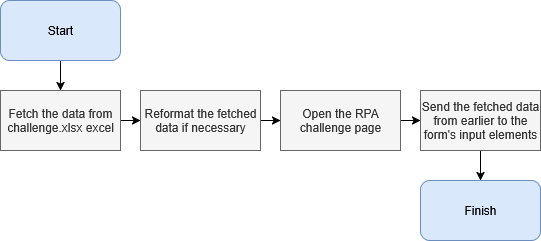

The diagram above was exported from draw.io. Its source (the exported page's mxGraphModel, read from the mxfile embedded in the PNG):
<mxGraphModel dx="1426" dy="759" grid="1" gridSize="10" guides="1" tooltips="1" connect="1" arrows="1" fold="1" page="1" pageScale="1" pageWidth="291" pageHeight="413" math="0" shadow="0">
  <root>
    <mxCell id="0" />
    <mxCell id="1" parent="0" />
    <mxCell id="2RfjkSPQCk93oWB1RlKs-9" style="edgeStyle=orthogonalEdgeStyle;rounded=0;orthogonalLoop=1;jettySize=auto;html=1;exitX=0.5;exitY=1;exitDx=0;exitDy=0;entryX=0.5;entryY=0;entryDx=0;entryDy=0;" edge="1" parent="1" source="K2JPbSzN3hqTenT9T1VN-2" target="K2JPbSzN3hqTenT9T1VN-4">
      <mxGeometry relative="1" as="geometry" />
    </mxCell>
    <mxCell id="K2JPbSzN3hqTenT9T1VN-2" value="Start" style="rounded=1;whiteSpace=wrap;html=1;fillColor=#dae8fc;strokeColor=#6c8ebf;" parent="1" vertex="1">
      <mxGeometry x="20" y="87" width="120" height="60" as="geometry" />
    </mxCell>
    <mxCell id="K2JPbSzN3hqTenT9T1VN-3" value="Finish" style="rounded=1;whiteSpace=wrap;html=1;fillColor=#dae8fc;strokeColor=#6c8ebf;" parent="1" vertex="1">
      <mxGeometry x="440" y="267" width="120" height="60" as="geometry" />
    </mxCell>
    <mxCell id="2RfjkSPQCk93oWB1RlKs-10" style="edgeStyle=orthogonalEdgeStyle;rounded=0;orthogonalLoop=1;jettySize=auto;html=1;exitX=1;exitY=0.5;exitDx=0;exitDy=0;entryX=0;entryY=0.5;entryDx=0;entryDy=0;" edge="1" parent="1" source="K2JPbSzN3hqTenT9T1VN-4" target="2RfjkSPQCk93oWB1RlKs-2">
      <mxGeometry relative="1" as="geometry" />
    </mxCell>
    <mxCell id="K2JPbSzN3hqTenT9T1VN-4" value="Fetch the data from challenge.xlsx excel" style="rounded=0;whiteSpace=wrap;html=1;fillColor=#f5f5f5;fontColor=#333333;strokeColor=#666666;" parent="1" vertex="1">
      <mxGeometry x="20" y="177" width="120" height="60" as="geometry" />
    </mxCell>
    <mxCell id="2RfjkSPQCk93oWB1RlKs-11" style="edgeStyle=orthogonalEdgeStyle;rounded=0;orthogonalLoop=1;jettySize=auto;html=1;exitX=1;exitY=0.5;exitDx=0;exitDy=0;entryX=0;entryY=0.5;entryDx=0;entryDy=0;" edge="1" parent="1" source="2RfjkSPQCk93oWB1RlKs-2" target="2RfjkSPQCk93oWB1RlKs-4">
      <mxGeometry relative="1" as="geometry" />
    </mxCell>
    <mxCell id="2RfjkSPQCk93oWB1RlKs-2" value="Reformat the fetched data if necessary" style="rounded=0;whiteSpace=wrap;html=1;fillColor=#f5f5f5;fontColor=#333333;strokeColor=#666666;" vertex="1" parent="1">
      <mxGeometry x="160" y="177" width="120" height="60" as="geometry" />
    </mxCell>
    <mxCell id="2RfjkSPQCk93oWB1RlKs-12" style="edgeStyle=orthogonalEdgeStyle;rounded=0;orthogonalLoop=1;jettySize=auto;html=1;exitX=1;exitY=0.5;exitDx=0;exitDy=0;entryX=0;entryY=0.5;entryDx=0;entryDy=0;" edge="1" parent="1" source="2RfjkSPQCk93oWB1RlKs-4" target="2RfjkSPQCk93oWB1RlKs-5">
      <mxGeometry relative="1" as="geometry" />
    </mxCell>
    <mxCell id="2RfjkSPQCk93oWB1RlKs-4" value="Open the RPA challenge page" style="rounded=0;whiteSpace=wrap;html=1;fillColor=#f5f5f5;fontColor=#333333;strokeColor=#666666;" vertex="1" parent="1">
      <mxGeometry x="300" y="177" width="120" height="60" as="geometry" />
    </mxCell>
    <mxCell id="2RfjkSPQCk93oWB1RlKs-13" style="edgeStyle=orthogonalEdgeStyle;rounded=0;orthogonalLoop=1;jettySize=auto;html=1;exitX=0.5;exitY=1;exitDx=0;exitDy=0;entryX=0.5;entryY=0;entryDx=0;entryDy=0;" edge="1" parent="1" source="2RfjkSPQCk93oWB1RlKs-5" target="K2JPbSzN3hqTenT9T1VN-3">
      <mxGeometry relative="1" as="geometry" />
    </mxCell>
    <mxCell id="2RfjkSPQCk93oWB1RlKs-5" value="Send the fetched data from earlier to the form's input elements" style="rounded=0;whiteSpace=wrap;html=1;fillColor=#f5f5f5;fontColor=#333333;strokeColor=#666666;" vertex="1" parent="1">
      <mxGeometry x="440" y="177" width="120" height="60" as="geometry" />
    </mxCell>
  </root>
</mxGraphModel>